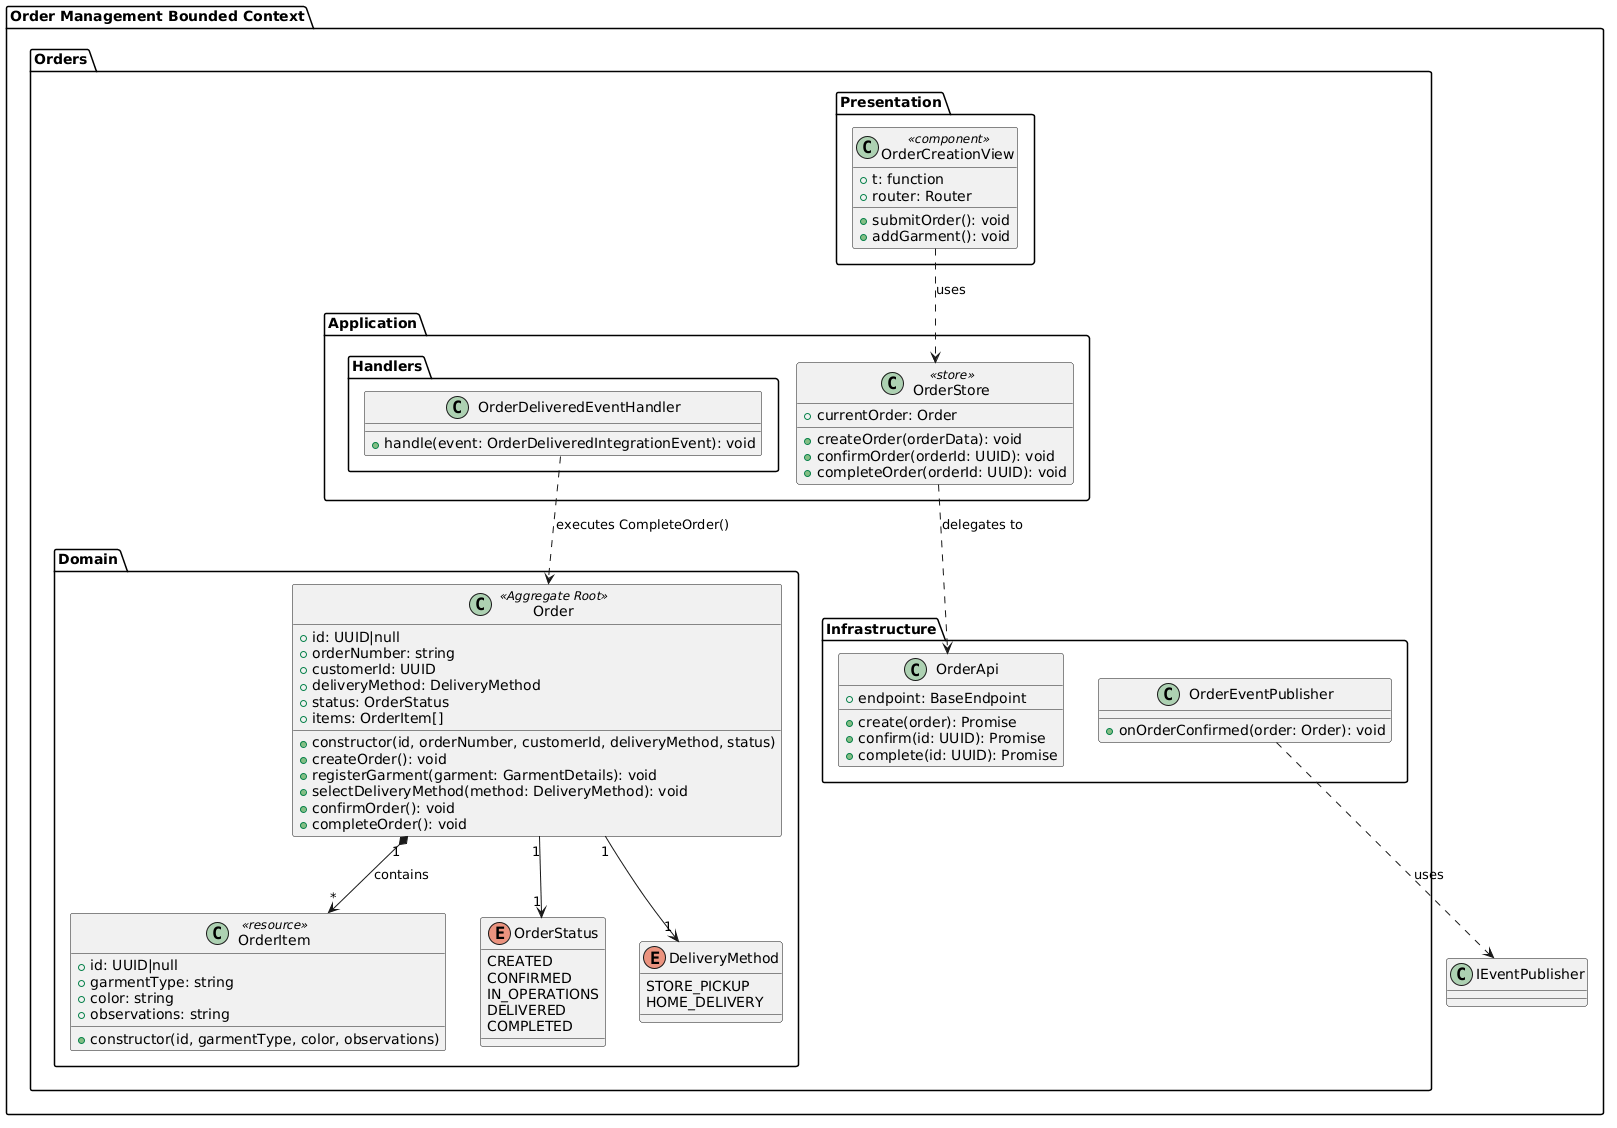

The diagram above was rendered by PlantUML. Its source (embedded in the PNG):
@startuml
' ==========================================
' BOUNDED CONTEXT: Order Management
' ==========================================
package "Order Management Bounded Context" {
  package "Orders.Domain" {
    class "Order" as Order <<Aggregate Root>> {
      +id: UUID|null
      +orderNumber: string
      +customerId: UUID
      +deliveryMethod: DeliveryMethod
      +status: OrderStatus
      +items: OrderItem[]
      +constructor(id, orderNumber, customerId, deliveryMethod, status)
      +createOrder(): void
      +registerGarment(garment: GarmentDetails): void
      +selectDeliveryMethod(method: DeliveryMethod): void
      +confirmOrder(): void
      +completeOrder(): void
    }

    class "OrderItem" as OrderItem <<resource>> {
      +id: UUID|null
      +garmentType: string
      +color: string
      +observations: string
      +constructor(id, garmentType, color, observations)
    }

    enum "OrderStatus" as OrderStatus {
      CREATED
      CONFIRMED
      IN_OPERATIONS
      DELIVERED
      COMPLETED
    }

    enum "DeliveryMethod" as DeliveryMethod {
      STORE_PICKUP
      HOME_DELIVERY
    }

    Order "1" *--> "*" OrderItem : contains
    Order "1" --> "1" OrderStatus
    Order "1" --> "1" DeliveryMethod
  }

  package "Orders.Presentation" {
    class "OrderCreationView" as OrderCreationView <<component>> {
      +t: function
      +router: Router
      +submitOrder(): void
      +addGarment(): void
    }
  }

  package "Orders.Application" {
    class "OrderStore" as OrderStore <<store>> {
      +currentOrder: Order
      +createOrder(orderData): void
      +confirmOrder(orderId: UUID): void
      +completeOrder(orderId: UUID): void
    }

    package "Handlers" {
      class "OrderDeliveredEventHandler" as OrderDeliveredHandler {
        +handle(event: OrderDeliveredIntegrationEvent): void
      }
    }
  }

  package "Orders.Infrastructure" {
    class "OrderApi" as OrderApi {
      +endpoint: BaseEndpoint
      +create(order): Promise
      +confirm(id: UUID): Promise
      +complete(id: UUID): Promise
    }

    class "OrderEventPublisher" as OrderPublisher {
      +onOrderConfirmed(order: Order): void
    }
  }

  OrderCreationView ..> OrderStore : uses
  OrderStore ..> OrderApi : delegates to
  OrderPublisher ..> IEventPublisher : uses
  OrderDeliveredHandler ..> Order : executes CompleteOrder()
}
@enduml